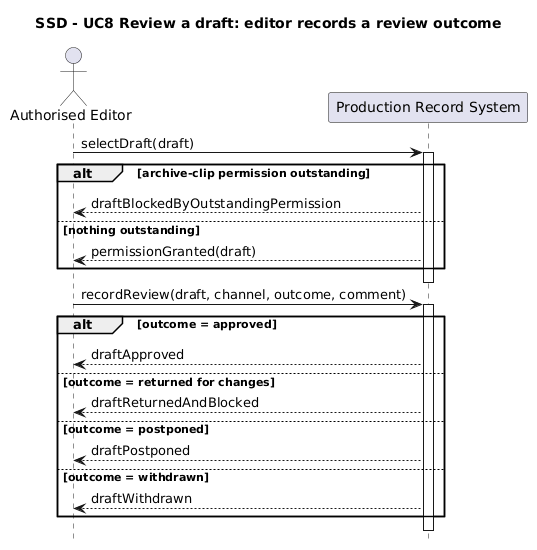

The diagram above was rendered by PlantUML. Its source (embedded in the PNG):
@startuml
title SSD - UC8 Review a draft: editor records a review outcome

hide footbox

actor "Authorised Editor" as AE
participant "Production Record System" as S

AE -> S : selectDraft(draft)
activate S
alt archive-clip permission outstanding
  S --> AE : draftBlockedByOutstandingPermission
else nothing outstanding
  S --> AE : permissionGranted(draft)
end
deactivate S

AE -> S : recordReview(draft, channel, outcome, comment)
activate S
alt outcome = approved
  S --> AE : draftApproved
else outcome = returned for changes
  S --> AE : draftReturnedAndBlocked
else outcome = postponed
  S --> AE : draftPostponed
else outcome = withdrawn
  S --> AE : draftWithdrawn
end
deactivate S
@enduml